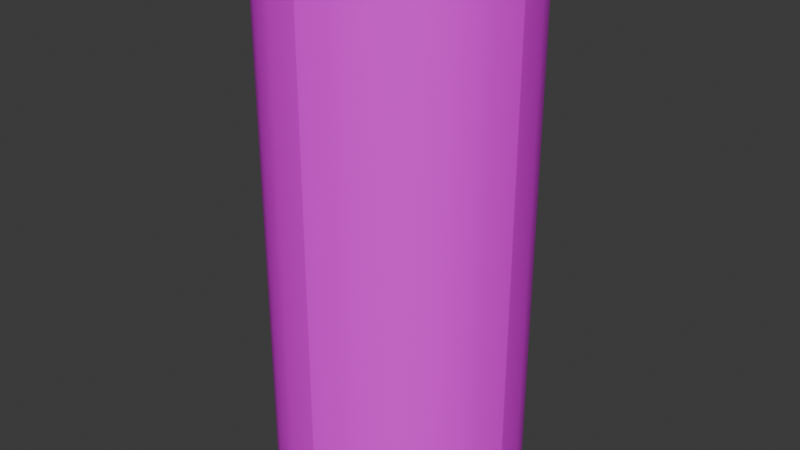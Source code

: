 # Source: ShuttleF-PayloadBay_02.blend  (saved by Blender 4.1.24; exported with 4.5.12 LTS)
import bpy
from mathutils import Matrix  # noqa: F401  (used for matrix-valued properties, if any)

bpy.ops.wm.read_factory_settings(use_empty=True)
scene = bpy.context.scene
scene.name = 'Scene'

# ---- collections
col_collection = bpy.data.collections.new('Collection'); scene.collection.children.link(col_collection)

# ---- images (referenced by path relative to the original .blend; pixels are not part of the script)
import os
ASSET_DIR = os.environ.get("B2B_ASSET_DIR", "")  # directory of the original .blend (textures are referenced by path, not embedded)
HERE = os.path.dirname(os.path.abspath(__file__))  # packed textures are extracted next to this script under _unpacked/

def load_image(name, relpath, width, height, colorspace="sRGB"):
    """Load a texture the original file referenced (path relative to the .blend, or extracted next to this script)."""
    p = next((c for c in (os.path.join(HERE, relpath), os.path.join(ASSET_DIR, relpath)) if relpath and os.path.exists(c)), "")
    if p:
        img = bpy.data.images.load(p, check_existing=True)
        img.name = name
    else:  # same state as the original file: an image datablock whose file is absent (Cycles renders it pink)
        img = bpy.data.images.new(name, width, height)
        img.source = "FILE"
        img.filepath = "//" + (relpath or name)
    img.colorspace_settings.name = colorspace
    return img
img_payloadbay = load_image('PayloadBay', 'PayloadBay.png', 1024, 1024, 'sRGB')

# ---- materials (node trees are filled in below, after node groups)
mat_payloadbay = bpy.data.materials.new('PayloadBay')
mat_payloadbay.use_transparent_shadow = False

# ---- material node trees
mat_payloadbay.use_nodes = True; mat_payloadbay.node_tree.nodes.clear()
_N = mat_payloadbay.node_tree.nodes; _L = mat_payloadbay.node_tree.links
n0 = _N.new('ShaderNodeBsdfPrincipled'); n0.name = 'Principled BSDF'; n0.location = (10, 300)
n1 = _N.new('ShaderNodeOutputMaterial'); n1.name = 'Material Output'; n1.location = (300, 300)
n2 = _N.new('ShaderNodeTexImage'); n2.name = 'Image Texture'; n2.location = (-280, 280)
n2.image = img_payloadbay
_L.new(n0.outputs[0], n1.inputs[0])
_L.new(n2.outputs[0], n0.inputs[0])
n1.is_active_output = True

# ---- world
world_world = bpy.data.worlds.new('World'); scene.world = world_world
world_world.use_nodes = True; world_world.node_tree.nodes.clear()
_N = world_world.node_tree.nodes; _L = world_world.node_tree.links
n0 = _N.new('ShaderNodeOutputWorld'); n0.name = 'World Output'; n0.location = (300, 300)
n1 = _N.new('ShaderNodeBackground'); n1.name = 'Background'; n1.location = (10, 300)
n1.inputs[0].default_value = (0.05088, 0.05088, 0.05088, 1.0)
_L.new(n1.outputs[0], n0.inputs[0])
n0.is_active_output = True
world_world.color = (0.05088, 0.05088, 0.05088)
world_world.use_sun_shadow = False
world_world.sun_shadow_jitter_overblur = 0.0

# ---- meshes
me_cylinder_002 = bpy.data.meshes.new('Cylinder.002')
me_cylinder_002.from_pydata([(0.0, 0.95, -2.0), (0.0, 0.95, 2.0), (0.0, -0.95, -2.0), (0.0, -0.95, 2.0), (-0.2459, -0.9176, -2.0), (-0.2459, -0.9176, 2.0), (-0.475, -0.8227, -2.0), (-0.475, -0.8227, 2.0), (-0.6718, -0.6718, -2.0), (-0.6718, -0.6718, 2.0), (-0.8227, -0.475, -2.0), (-0.8227, -0.475, 2.0), (-0.9176, -0.2459, -2.0), (-0.9176, -0.2459, 2.0), (-0.95, 0.0, -2.0), (-0.95, 0.0, 2.0), (-0.9176, 0.2459, -2.0), (-0.9176, 0.2459, 2.0), (-0.8227, 0.475, -2.0), (-0.8227, 0.475, 2.0), (-0.6718, 0.6718, -2.0), (-0.6718, 0.6718, 2.0), (-0.475, 0.8227, -2.0), (-0.475, 0.8227, 2.0), (-0.2459, 0.9176, -2.0), (-0.2459, 0.9176, 2.0), (0.006526, 0.9004, -2.0), (0.006526, 0.9004, 2.0), (0.006526, -0.9004, -2.0), (0.006526, -0.9004, 2.0), (-0.2329, -0.8693, -2.0), (-0.2329, -0.8693, 2.0), (-0.45, -0.7794, -2.0), (-0.45, -0.7794, 2.0), (-0.6364, -0.6364, -2.0), (-0.6364, -0.6364, 2.0), (-0.7794, -0.45, -2.0), (-0.7794, -0.45, 2.0), (-0.8693, -0.2329, -2.0), (-0.8693, -0.2329, 2.0), (-0.9, 0.0, -2.0), (-0.9, 0.0, 2.0), (-0.8693, 0.2329, -2.0), (-0.8693, 0.2329, 2.0), (-0.7794, 0.45, -2.0), (-0.7794, 0.45, 2.0), (-0.6364, 0.6364, -2.0), (-0.6364, 0.6364, 2.0), (-0.45, 0.7794, -2.0), (-0.45, 0.7794, 2.0), (-0.2329, 0.8693, -2.0), (-0.2329, 0.8693, 2.0)], [], [(2, 3, 5, 4), (4, 5, 7, 6), (6, 7, 9, 8), (8, 9, 11, 10), (10, 11, 13, 12), (12, 13, 15, 14), (14, 15, 17, 16), (16, 17, 19, 18), (18, 19, 21, 20), (20, 21, 23, 22), (22, 23, 25, 24), (24, 25, 1, 0), (28, 30, 31, 29), (30, 32, 33, 31), (32, 34, 35, 33), (34, 36, 37, 35), (36, 38, 39, 37), (38, 40, 41, 39), (40, 42, 43, 41), (42, 44, 45, 43), (44, 46, 47, 45), (46, 48, 49, 47), (48, 50, 51, 49), (50, 26, 27, 51), (0, 1, 27, 26), (3, 2, 28, 29), (2, 4, 30, 28), (5, 3, 29, 31), (4, 6, 32, 30), (7, 5, 31, 33), (6, 8, 34, 32), (9, 7, 33, 35), (8, 10, 36, 34), (11, 9, 35, 37), (10, 12, 38, 36), (13, 11, 37, 39), (12, 14, 40, 38), (15, 13, 39, 41), (14, 16, 42, 40), (17, 15, 41, 43), (16, 18, 44, 42), (19, 17, 43, 45), (18, 20, 46, 44), (21, 19, 45, 47), (20, 22, 48, 46), (23, 21, 47, 49), (22, 24, 50, 48), (25, 23, 49, 51), (24, 0, 26, 50), (1, 25, 51, 27)])
me_cylinder_002.polygons.foreach_set('use_smooth', [True] * 50)
_k = set([(0, 1), (0, 24), (0, 26), (1, 25), (1, 27), (2, 3), (2, 4), (2, 28), (3, 5), (3, 29), (4, 6), (5, 7), (6, 8), (7, 9), (8, 10), (9, 11), (10, 12), (11, 13), (12, 14), (13, 15), (14, 16), (15, 17), (16, 18), (17, 19), (18, 20), (19, 21), (20, 22), (21, 23), (22, 24), (23, 25), (26, 27), (26, 50), (27, 51), (28, 29), (28, 30), (29, 31), (30, 32), (31, 33), (32, 34), (33, 35), (34, 36), (35, 37), (36, 38), (37, 39), (38, 40), (39, 41), (40, 42), (41, 43), (42, 44), (43, 45), (44, 46), (45, 47), (46, 48), (47, 49), (48, 50), (49, 51)])
me_cylinder_002.attributes.new('sharp_edge', 'BOOLEAN', 'EDGE').data.foreach_set('value', [ (min(e.vertices), max(e.vertices)) in _k for e in me_cylinder_002.edges])
_uv = me_cylinder_002.uv_layers.new(name='UVMap')
_uv.uv.foreach_set('vector', [0.3984, 8.623e-05, 0.3984, 0.9999, 0.3652, 0.9999, 0.3652, 8.623e-05, 0.3652, 8.623e-05, 0.3652, 0.9999, 0.332, 0.9999, 0.332, 8.623e-05, 0.332, 8.623e-05, 0.332, 0.9999, 0.2988, 0.9999, 0.2988, 8.623e-05, 0.2988, 8.623e-05, 0.2988, 0.9999, 0.2656, 0.9999, 0.2656, 8.623e-05, 0.2656, 8.623e-05, 0.2656, 0.9999, 0.2324, 0.9999, 0.2324, 8.623e-05, 0.2324, 8.623e-05, 0.2324, 0.9999, 0.1992, 0.9999, 0.1992, 8.623e-05, 0.1992, 8.623e-05, 0.1992, 0.9999, 0.166, 0.9999, 0.166, 8.623e-05, 0.166, 8.623e-05, 0.166, 0.9999, 0.1328, 0.9999, 0.1328, 8.623e-05, 0.1328, 8.623e-05, 0.1328, 0.9999, 0.09963, 0.9999, 0.09963, 8.623e-05, 0.09963, 8.623e-05, 0.09963, 0.9999, 0.06643, 0.9999, 0.06643, 8.623e-05, 0.06643, 8.623e-05, 0.06643, 0.9999, 0.03324, 0.9999, 0.03324, 8.623e-05, 0.03324, 8.623e-05, 0.03324, 0.9999, 4.623e-05, 0.9999, 4.617e-05, 8.629e-05, 0.3984, 8.623e-05, 0.3652, 8.623e-05, 0.3652, 0.9999, 0.3984, 0.9999, 0.3652, 8.623e-05, 0.332, 8.623e-05, 0.332, 0.9999, 0.3652, 0.9999, 0.332, 8.623e-05, 0.2988, 8.623e-05, 0.2988, 0.9999, 0.332, 0.9999, 0.2988, 8.623e-05, 0.2656, 8.623e-05, 0.2656, 0.9999, 0.2988, 0.9999, 0.2656, 8.623e-05, 0.2324, 8.623e-05, 0.2324, 0.9999, 0.2656, 0.9999, 0.2324, 8.623e-05, 0.1992, 8.623e-05, 0.1992, 0.9999, 0.2324, 0.9999, 0.1992, 8.623e-05, 0.166, 8.623e-05, 0.166, 0.9999, 0.1992, 0.9999, 0.166, 8.623e-05, 0.1328, 8.623e-05, 0.1328, 0.9999, 0.166, 0.9999, 0.1328, 8.623e-05, 0.09963, 8.623e-05, 0.09963, 0.9999, 0.1328, 0.9999, 0.09963, 8.623e-05, 0.06643, 8.623e-05, 0.06643, 0.9999, 0.09963, 0.9999, 0.06643, 8.623e-05, 0.03324, 8.623e-05, 0.03324, 0.9999, 0.06643, 0.9999, 0.03324, 8.623e-05, 4.617e-05, 8.629e-05, 4.623e-05, 0.9999, 0.03324, 0.9999, 4.617e-05, 8.629e-05, 4.623e-05, 0.9999, 4.623e-05, 0.9999, 4.617e-05, 8.629e-05, 0.3984, 0.9999, 0.3984, 8.623e-05, 0.3984, 8.623e-05, 0.3984, 0.9999, 0.3984, 8.623e-05, 0.3652, 8.623e-05, 0.3652, 8.623e-05, 0.3984, 8.623e-05, 0.3652, 0.9999, 0.3984, 0.9999, 0.3984, 0.9999, 0.3652, 0.9999, 0.3652, 8.623e-05, 0.332, 8.623e-05, 0.332, 8.623e-05, 0.3652, 8.623e-05, 0.332, 0.9999, 0.3652, 0.9999, 0.3652, 0.9999, 0.332, 0.9999, 0.332, 8.623e-05, 0.2988, 8.623e-05, 0.2988, 8.623e-05, 0.332, 8.623e-05, 0.2988, 0.9999, 0.332, 0.9999, 0.332, 0.9999, 0.2988, 0.9999, 0.2988, 8.623e-05, 0.2656, 8.623e-05, 0.2656, 8.623e-05, 0.2988, 8.623e-05, 0.2656, 0.9999, 0.2988, 0.9999, 0.2988, 0.9999, 0.2656, 0.9999, 0.2656, 8.623e-05, 0.2324, 8.623e-05, 0.2324, 8.623e-05, 0.2656, 8.623e-05, 0.2324, 0.9999, 0.2656, 0.9999, 0.2656, 0.9999, 0.2324, 0.9999, 0.2324, 8.623e-05, 0.1992, 8.623e-05, 0.1992, 8.623e-05, 0.2324, 8.623e-05, 0.1992, 0.9999, 0.2324, 0.9999, 0.2324, 0.9999, 0.1992, 0.9999, 0.1992, 8.623e-05, 0.166, 8.623e-05, 0.166, 8.623e-05, 0.1992, 8.623e-05, 0.166, 0.9999, 0.1992, 0.9999, 0.1992, 0.9999, 0.166, 0.9999, 0.166, 8.623e-05, 0.1328, 8.623e-05, 0.1328, 8.623e-05, 0.166, 8.623e-05, 0.1328, 0.9999, 0.166, 0.9999, 0.166, 0.9999, 0.1328, 0.9999, 0.1328, 8.623e-05, 0.09963, 8.623e-05, 0.09963, 8.623e-05, 0.1328, 8.623e-05, 0.09963, 0.9999, 0.1328, 0.9999, 0.1328, 0.9999, 0.09963, 0.9999, 0.09963, 8.623e-05, 0.06643, 8.623e-05, 0.06643, 8.623e-05, 0.09963, 8.623e-05, 0.06643, 0.9999, 0.09963, 0.9999, 0.09963, 0.9999, 0.06643, 0.9999, 0.06643, 8.623e-05, 0.03324, 8.623e-05, 0.03324, 8.623e-05, 0.06643, 8.623e-05, 0.03324, 0.9999, 0.06643, 0.9999, 0.06643, 0.9999, 0.03324, 0.9999, 0.03324, 8.623e-05, 4.617e-05, 8.629e-05, 4.617e-05, 8.629e-05, 0.03324, 8.623e-05, 4.623e-05, 0.9999, 0.03324, 0.9999, 0.03324, 0.9999, 4.623e-05, 0.9999])
me_cylinder_002.materials.append(mat_payloadbay)
me_cylinder_002.update()
me_cylinder_003 = bpy.data.meshes.new('Cylinder.003')
me_cylinder_003.from_pydata([(0.95, 2.126e-08, -2.0), (0.95, 2.126e-08, 2.0), (0.9176, -0.2459, -2.0), (0.9176, -0.2459, 2.0), (0.8227, -0.475, -2.0), (0.8227, -0.475, 2.0), (0.6718, -0.6718, -2.0), (0.6718, -0.6718, 2.0), (0.475, -0.8227, -2.0), (0.475, -0.8227, 2.0), (0.2459, -0.9176, -2.0), (0.2459, -0.9176, 2.0), (8.087e-08, -0.95, -2.0), (8.087e-08, -0.95, 2.0), (0.9004, 0.006526, -2.0), (0.9004, 0.006526, 2.0), (0.8693, -0.2329, -2.0), (0.8693, -0.2329, 2.0), (0.7794, -0.45, -2.0), (0.7794, -0.45, 2.0), (0.6364, -0.6364, -2.0), (0.6364, -0.6364, 2.0), (0.45, -0.7794, -2.0), (0.45, -0.7794, 2.0), (0.2329, -0.8693, -2.0), (0.2329, -0.8693, 2.0), (-0.006526, -0.9004, -2.0), (-0.006526, -0.9004, 2.0)], [], [(0, 1, 3, 2), (2, 3, 5, 4), (4, 5, 7, 6), (6, 7, 9, 8), (8, 9, 11, 10), (10, 11, 13, 12), (14, 16, 17, 15), (16, 18, 19, 17), (18, 20, 21, 19), (20, 22, 23, 21), (22, 24, 25, 23), (24, 26, 27, 25), (1, 0, 14, 15), (0, 2, 16, 14), (3, 1, 15, 17), (2, 4, 18, 16), (5, 3, 17, 19), (4, 6, 20, 18), (7, 5, 19, 21), (6, 8, 22, 20), (9, 7, 21, 23), (8, 10, 24, 22), (11, 9, 23, 25), (10, 12, 26, 24), (13, 11, 25, 27), (12, 13, 27, 26)])
me_cylinder_003.polygons.foreach_set('use_smooth', [True] * 26)
_k = set([(0, 1), (0, 2), (0, 14), (1, 3), (1, 15), (2, 4), (3, 5), (4, 6), (5, 7), (6, 8), (7, 9), (8, 10), (9, 11), (10, 12), (11, 13), (12, 13), (12, 26), (13, 27), (14, 15), (14, 16), (15, 17), (16, 18), (17, 19), (18, 20), (19, 21), (20, 22), (21, 23), (22, 24), (23, 25), (24, 26), (25, 27), (26, 27)])
me_cylinder_003.attributes.new('sharp_edge', 'BOOLEAN', 'EDGE').data.foreach_set('value', [ (min(e.vertices), max(e.vertices)) in _k for e in me_cylinder_003.edges])
_uv = me_cylinder_003.uv_layers.new(name='UVMap')
_uv.uv.foreach_set('vector', [0.743, 6.098e-05, 0.743, 0.9999, 0.6883, 0.9999, 0.6883, 6.098e-05, 0.6883, 6.098e-05, 0.6883, 0.9999, 0.6335, 0.9999, 0.6335, 6.098e-05, 0.6335, 6.098e-05, 0.6335, 0.9999, 0.5787, 0.9999, 0.5787, 6.098e-05, 0.5787, 6.098e-05, 0.5787, 0.9999, 0.524, 0.9999, 0.524, 6.098e-05, 0.524, 6.098e-05, 0.524, 0.9999, 0.4692, 0.9999, 0.4692, 6.098e-05, 0.4692, 6.098e-05, 0.4692, 0.9999, 0.4144, 0.9999, 0.4144, 6.098e-05, 0.743, 6.098e-05, 0.6883, 6.098e-05, 0.6883, 0.9999, 0.743, 0.9999, 0.6883, 6.098e-05, 0.6335, 6.098e-05, 0.6335, 0.9999, 0.6883, 0.9999, 0.6335, 6.098e-05, 0.5787, 6.098e-05, 0.5787, 0.9999, 0.6335, 0.9999, 0.5787, 6.098e-05, 0.524, 6.098e-05, 0.524, 0.9999, 0.5787, 0.9999, 0.524, 6.098e-05, 0.4692, 6.098e-05, 0.4692, 0.9999, 0.524, 0.9999, 0.4692, 6.098e-05, 0.4144, 6.098e-05, 0.4144, 0.9999, 0.4692, 0.9999, 0.743, 0.9999, 0.743, 6.098e-05, 0.743, 6.098e-05, 0.743, 0.9999, 0.743, 6.098e-05, 0.6883, 6.098e-05, 0.6883, 6.098e-05, 0.743, 6.098e-05, 0.6883, 0.9999, 0.743, 0.9999, 0.743, 0.9999, 0.6883, 0.9999, 0.6883, 6.098e-05, 0.6335, 6.098e-05, 0.6335, 6.098e-05, 0.6883, 6.098e-05, 0.6335, 0.9999, 0.6883, 0.9999, 0.6883, 0.9999, 0.6335, 0.9999, 0.6335, 6.098e-05, 0.5787, 6.098e-05, 0.5787, 6.098e-05, 0.6335, 6.098e-05, 0.5787, 0.9999, 0.6335, 0.9999, 0.6335, 0.9999, 0.5787, 0.9999, 0.5787, 6.098e-05, 0.524, 6.098e-05, 0.524, 6.098e-05, 0.5787, 6.098e-05, 0.524, 0.9999, 0.5787, 0.9999, 0.5787, 0.9999, 0.524, 0.9999, 0.524, 6.098e-05, 0.4692, 6.098e-05, 0.4692, 6.098e-05, 0.524, 6.098e-05, 0.4692, 0.9999, 0.524, 0.9999, 0.524, 0.9999, 0.4692, 0.9999, 0.4692, 6.098e-05, 0.4144, 6.098e-05, 0.4144, 6.098e-05, 0.4692, 6.098e-05, 0.4144, 0.9999, 0.4692, 0.9999, 0.4692, 0.9999, 0.4144, 0.9999, 0.4144, 6.098e-05, 0.4144, 0.9999, 0.4144, 0.9999, 0.4144, 6.098e-05])
me_cylinder_003.materials.append(mat_payloadbay)
me_cylinder_003.update()
me_cylinder_004 = bpy.data.meshes.new('Cylinder.004')
me_cylinder_004.from_pydata([(-3.489e-07, 0.95, -2.0), (-3.489e-07, 0.95, 2.0), (0.2459, 0.9176, -2.0), (0.2459, 0.9176, 2.0), (0.475, 0.8227, -2.0), (0.475, 0.8227, 2.0), (0.6718, 0.6718, -2.0), (0.6718, 0.6718, 2.0), (0.8227, 0.475, -2.0), (0.8227, 0.475, 2.0), (0.9176, 0.2459, -2.0), (0.9176, 0.2459, 2.0), (0.95, 2.09e-07, -2.0), (0.95, 4.316e-07, 2.0), (-0.006527, 0.9004, -2.0), (-0.006527, 0.9004, 2.0), (0.2329, 0.8693, -2.0), (0.2329, 0.8693, 2.0), (0.45, 0.7794, -2.0), (0.45, 0.7794, 2.0), (0.6364, 0.6364, -2.0), (0.6364, 0.6364, 2.0), (0.7794, 0.45, -2.0), (0.7794, 0.45, 2.0), (0.8693, 0.2329, -2.0), (0.8693, 0.2329, 2.0), (0.9004, -0.006526, -2.0), (0.9004, -0.006526, 2.0)], [], [(0, 1, 3, 2), (2, 3, 5, 4), (4, 5, 7, 6), (6, 7, 9, 8), (8, 9, 11, 10), (10, 11, 13, 12), (14, 16, 17, 15), (16, 18, 19, 17), (18, 20, 21, 19), (20, 22, 23, 21), (22, 24, 25, 23), (24, 26, 27, 25), (1, 0, 14, 15), (0, 2, 16, 14), (3, 1, 15, 17), (2, 4, 18, 16), (5, 3, 17, 19), (4, 6, 20, 18), (7, 5, 19, 21), (6, 8, 22, 20), (9, 7, 21, 23), (8, 10, 24, 22), (11, 9, 23, 25), (10, 12, 26, 24), (13, 11, 25, 27), (12, 13, 27, 26)])
me_cylinder_004.polygons.foreach_set('use_smooth', [True] * 26)
_k = set([(0, 1), (0, 2), (0, 14), (1, 3), (1, 15), (2, 4), (3, 5), (4, 6), (5, 7), (6, 8), (7, 9), (8, 10), (9, 11), (10, 12), (11, 13), (12, 13), (12, 26), (13, 27), (14, 15), (14, 16), (15, 17), (16, 18), (17, 19), (18, 20), (19, 21), (20, 22), (21, 23), (22, 24), (23, 25), (24, 26), (25, 27), (26, 27)])
me_cylinder_004.attributes.new('sharp_edge', 'BOOLEAN', 'EDGE').data.foreach_set('value', [ (min(e.vertices), max(e.vertices)) in _k for e in me_cylinder_004.edges])
_uv = me_cylinder_004.uv_layers.new(name='UVMap')
_uv.uv.foreach_set('vector', [0.9981, 6.1e-05, 0.9981, 0.9999, 0.9584, 0.9999, 0.9584, 6.1e-05, 0.9584, 6.1e-05, 0.9584, 0.9999, 0.9187, 0.9999, 0.9187, 6.097e-05, 0.9187, 6.097e-05, 0.9187, 0.9999, 0.879, 0.9999, 0.879, 6.097e-05, 0.879, 6.097e-05, 0.879, 0.9999, 0.8393, 0.9999, 0.8393, 6.097e-05, 0.8393, 6.097e-05, 0.8393, 0.9999, 0.7996, 0.9999, 0.7996, 6.097e-05, 0.7996, 6.097e-05, 0.7996, 0.9999, 0.7599, 0.9999, 0.7599, 6.097e-05, 0.9981, 6.1e-05, 0.9584, 6.1e-05, 0.9584, 0.9999, 0.9981, 0.9999, 0.9584, 6.1e-05, 0.9187, 6.097e-05, 0.9187, 0.9999, 0.9584, 0.9999, 0.9187, 6.097e-05, 0.879, 6.097e-05, 0.879, 0.9999, 0.9187, 0.9999, 0.879, 6.097e-05, 0.8393, 6.097e-05, 0.8393, 0.9999, 0.879, 0.9999, 0.8393, 6.097e-05, 0.7996, 6.097e-05, 0.7996, 0.9999, 0.8393, 0.9999, 0.7996, 6.097e-05, 0.7599, 6.097e-05, 0.7599, 0.9999, 0.7996, 0.9999, 0.9981, 0.9999, 0.9981, 6.1e-05, 0.9981, 6.1e-05, 0.9981, 0.9999, 0.9981, 6.1e-05, 0.9584, 6.1e-05, 0.9584, 6.1e-05, 0.9981, 6.1e-05, 0.9584, 0.9999, 0.9981, 0.9999, 0.9981, 0.9999, 0.9584, 0.9999, 0.9584, 6.1e-05, 0.9187, 6.097e-05, 0.9187, 6.097e-05, 0.9584, 6.1e-05, 0.9187, 0.9999, 0.9584, 0.9999, 0.9584, 0.9999, 0.9187, 0.9999, 0.9187, 6.097e-05, 0.879, 6.097e-05, 0.879, 6.097e-05, 0.9187, 6.097e-05, 0.879, 0.9999, 0.9187, 0.9999, 0.9187, 0.9999, 0.879, 0.9999, 0.879, 6.097e-05, 0.8393, 6.097e-05, 0.8393, 6.097e-05, 0.879, 6.097e-05, 0.8393, 0.9999, 0.879, 0.9999, 0.879, 0.9999, 0.8393, 0.9999, 0.8393, 6.097e-05, 0.7996, 6.097e-05, 0.7996, 6.097e-05, 0.8393, 6.097e-05, 0.7996, 0.9999, 0.8393, 0.9999, 0.8393, 0.9999, 0.7996, 0.9999, 0.7996, 6.097e-05, 0.7599, 6.097e-05, 0.7599, 6.097e-05, 0.7996, 6.097e-05, 0.7599, 0.9999, 0.7996, 0.9999, 0.7996, 0.9999, 0.7599, 0.9999, 0.7599, 6.097e-05, 0.7599, 0.9999, 0.7599, 0.9999, 0.7599, 6.097e-05])
me_cylinder_004.materials.append(mat_payloadbay)
me_cylinder_004.update()
me_cube_004 = bpy.data.meshes.new('Cube.004')
me_cube_004.from_pydata([(-6.831e-07, -0.8627, 2.0), (-7.003e-07, -0.9261, 2.0), (2.705e-07, -0.8627, -2.0), (2.534e-07, -0.9261, -2.0), (-0.3596, -0.7934, 2.0), (-0.378, -0.8541, 2.0), (-0.3596, -0.7934, -2.0), (-0.378, -0.8541, -2.0), (-0.7119, -0.6078, -2.0), (-0.667, -0.563, -2.0), (-0.667, -0.563, 2.0), (-0.7119, -0.6078, 2.0), (-0.8705, -0.3235, -2.0), (-0.8122, -0.2986, -2.0), (-0.8122, -0.2986, 2.0), (-0.8705, -0.3235, 2.0), (-0.9249, -0.001041, -2.0), (-0.8666, -0.001041, -2.0), (-0.8666, -0.001042, 2.0), (-0.9249, -0.001042, 2.0), (-7.586e-07, 0.8627, 2.0), (-7.812e-07, 0.9261, 2.0), (1.951e-07, 0.8627, -2.0), (1.724e-07, 0.9261, -2.0), (-0.3596, 0.7934, 2.0), (-0.378, 0.8541, 2.0), (-0.3596, 0.7934, -2.0), (-0.378, 0.8541, -2.0), (-0.7119, 0.6078, -2.0), (-0.667, 0.563, -2.0), (-0.667, 0.563, 2.0), (-0.7119, 0.6078, 2.0), (-0.8705, 0.3235, -2.0), (-0.8122, 0.2986, -2.0), (-0.8122, 0.2986, 2.0), (-0.8705, 0.3235, 2.0), (-0.9249, 0.001041, -2.0), (-0.8666, 0.001041, -2.0), (-0.8666, 0.001042, 2.0), (-0.9249, 0.001042, 2.0)], [], [(0, 1, 3, 2), (2, 3, 7, 6), (7, 5, 11, 8), (4, 5, 1, 0), (2, 6, 4, 0), (7, 3, 1, 5), (11, 10, 14, 15), (6, 7, 8, 9), (5, 4, 10, 11), (4, 6, 9, 10), (12, 15, 19, 16), (10, 9, 13, 14), (8, 11, 15, 12), (9, 8, 12, 13), (17, 16, 19, 18), (13, 12, 16, 17), (15, 14, 18, 19), (14, 13, 17, 18), (20, 22, 23, 21), (22, 26, 27, 23), (27, 28, 31, 25), (24, 20, 21, 25), (22, 20, 24, 26), (27, 25, 21, 23), (31, 35, 34, 30), (26, 29, 28, 27), (25, 31, 30, 24), (24, 30, 29, 26), (32, 36, 39, 35), (30, 34, 33, 29), (28, 32, 35, 31), (29, 33, 32, 28), (37, 38, 39, 36), (33, 37, 36, 32), (35, 39, 38, 34), (34, 38, 37, 33)])
me_cube_004.polygons.foreach_set('use_smooth', [True] * 36)
_k = set([(0, 1), (0, 2), (0, 4), (1, 3), (1, 5), (2, 3), (2, 6), (3, 7), (4, 6), (4, 10), (5, 7), (5, 11), (6, 9), (7, 8), (8, 11), (8, 12), (9, 10), (9, 13), (10, 14), (11, 15), (12, 15), (12, 16), (13, 14), (13, 17), (14, 18), (15, 19), (16, 17), (16, 19), (17, 18), (18, 19), (20, 21), (20, 22), (20, 24), (21, 23), (21, 25), (22, 23), (22, 26), (23, 27), (24, 26), (24, 30), (25, 27), (25, 31), (26, 29), (27, 28), (28, 31), (28, 32), (29, 30), (29, 33), (30, 34), (31, 35), (32, 35), (32, 36), (33, 34), (33, 37), (34, 38), (35, 39), (36, 37), (36, 39), (37, 38), (38, 39)])
me_cube_004.attributes.new('sharp_edge', 'BOOLEAN', 'EDGE').data.foreach_set('value', [ (min(e.vertices), max(e.vertices)) in _k for e in me_cube_004.edges])
_uv = me_cube_004.uv_layers.new(name='UVMap')
_uv.uv.foreach_set('vector', [0.375, 0.0, 0.625, 0.0, 0.625, 0.25, 0.375, 0.25, 0.375, 0.25, 0.625, 0.25, 0.625, 0.5, 0.375, 0.5, 0.625, 0.5, 0.625, 0.75, 0.625, 0.75, 0.625, 0.5, 0.375, 0.75, 0.625, 0.75, 0.625, 1.0, 0.375, 1.0, 0.125, 0.5, 0.375, 0.5, 0.375, 0.75, 0.125, 0.75, 0.625, 0.5, 0.875, 0.5, 0.875, 0.75, 0.625, 0.75, 0.625, 0.75, 0.375, 0.75, 0.375, 0.75, 0.625, 0.75, 0.375, 0.5, 0.625, 0.5, 0.625, 0.5, 0.375, 0.5, 0.625, 0.75, 0.375, 0.75, 0.375, 0.75, 0.625, 0.75, 0.375, 0.75, 0.375, 0.5, 0.375, 0.5, 0.375, 0.75, 0.625, 0.5, 0.625, 0.75, 0.625, 0.75, 0.625, 0.5, 0.375, 0.75, 0.375, 0.5, 0.375, 0.5, 0.375, 0.75, 0.625, 0.5, 0.625, 0.75, 0.625, 0.75, 0.625, 0.5, 0.375, 0.5, 0.625, 0.5, 0.625, 0.5, 0.375, 0.5, 0.375, 0.5, 0.625, 0.5, 0.625, 0.75, 0.375, 0.75, 0.375, 0.5, 0.625, 0.5, 0.625, 0.5, 0.375, 0.5, 0.625, 0.75, 0.375, 0.75, 0.375, 0.75, 0.625, 0.75, 0.375, 0.75, 0.375, 0.5, 0.375, 0.5, 0.375, 0.75, 0.375, 0.0, 0.375, 0.25, 0.625, 0.25, 0.625, 0.0, 0.375, 0.25, 0.375, 0.5, 0.625, 0.5, 0.625, 0.25, 0.625, 0.5, 0.625, 0.5, 0.625, 0.75, 0.625, 0.75, 0.375, 0.75, 0.375, 1.0, 0.625, 1.0, 0.625, 0.75, 0.125, 0.5, 0.125, 0.75, 0.375, 0.75, 0.375, 0.5, 0.625, 0.5, 0.625, 0.75, 0.875, 0.75, 0.875, 0.5, 0.625, 0.75, 0.625, 0.75, 0.375, 0.75, 0.375, 0.75, 0.375, 0.5, 0.375, 0.5, 0.625, 0.5, 0.625, 0.5, 0.625, 0.75, 0.625, 0.75, 0.375, 0.75, 0.375, 0.75, 0.375, 0.75, 0.375, 0.75, 0.375, 0.5, 0.375, 0.5, 0.625, 0.5, 0.625, 0.5, 0.625, 0.75, 0.625, 0.75, 0.375, 0.75, 0.375, 0.75, 0.375, 0.5, 0.375, 0.5, 0.625, 0.5, 0.625, 0.5, 0.625, 0.75, 0.625, 0.75, 0.375, 0.5, 0.375, 0.5, 0.625, 0.5, 0.625, 0.5, 0.375, 0.5, 0.375, 0.75, 0.625, 0.75, 0.625, 0.5, 0.375, 0.5, 0.375, 0.5, 0.625, 0.5, 0.625, 0.5, 0.625, 0.75, 0.625, 0.75, 0.375, 0.75, 0.375, 0.75, 0.375, 0.75, 0.375, 0.75, 0.375, 0.5, 0.375, 0.5])
me_cube_004.update()
me_cube_004.normals_split_custom_set([tuple(v) for v in zip(*[iter([1.0, -2.702e-07, 2.384e-07, 1.0, -2.702e-07, 2.384e-07, 1.0, -2.702e-07, 2.384e-07, 1.0, -2.702e-07, 2.384e-07, 0.0, 1.915e-06, -1.0, 0.0, 1.915e-06, -1.0, 0.0, 1.041e-06, -1.0, 0.0, 8.92e-07, -1.0, -0.5935, -0.8048, -3.778e-07, -0.5935, -0.8048, -3.778e-07, -0.5935, -0.8048, -3.778e-07, -0.5935, -0.8048, -3.778e-07, -1.628e-07, -8.831e-07, 1.0, -1.39e-07, -8.872e-07, 1.0, 0.0, -9.109e-07, 1.0, 0.0, -9.109e-07, 1.0, 0.1893, 0.9819, 3.255e-07, 0.1893, 0.9819, 3.255e-07, 0.1893, 0.9819, 3.255e-07, 0.1893, 0.9819, 3.255e-07, -0.1873, -0.9823, -3.292e-07, -0.1873, -0.9823, -3.292e-07, -0.1873, -0.9823, -3.292e-07, -0.1873, -0.9823, -3.292e-07, -3.421e-07, -2.984e-07, 1.0, -3.454e-07, -2.484e-07, 1.0, -1.053e-06, -3.96e-08, 1.0, -9.993e-07, -1.115e-08, 1.0, 0.0, 8.92e-07, -1.0, 0.0, 1.041e-06, -1.0, 1.827e-07, -3.016e-07, -1.0, 1.99e-07, -3.285e-07, -1.0, -1.39e-07, -8.872e-07, 1.0, -1.628e-07, -8.831e-07, 1.0, -3.454e-07, -2.484e-07, 1.0, -3.421e-07, -2.984e-07, 1.0, 0.5996, 0.8003, 3.898e-07, 0.5996, 0.8003, 3.898e-07, 0.5996, 0.8003, 3.898e-07, 0.5996, 0.8003, 3.898e-07, -0.9861, -0.1664, -4.047e-07, -0.9861, -0.1664, -4.047e-07, -0.9861, -0.1664, -4.047e-07, -0.9861, -0.1664, -4.047e-07, 0.8766, 0.4812, 4.154e-07, 0.8766, 0.4812, 4.154e-07, 0.8766, 0.4812, 4.154e-07, 0.8766, 0.4812, 4.154e-07, -0.8733, -0.4871, -4.136e-07, -0.8733, -0.4871, -4.136e-07, -0.8733, -0.4871, -4.136e-07, -0.8733, -0.4871, -4.136e-07, 1.99e-07, -3.285e-07, -1.0, 1.827e-07, -3.016e-07, -1.0, -6.042e-07, -3.31e-07, -1.0, -6.9e-07, -3.048e-07, -1.0, 2.705e-07, 1.0, 2.623e-07, 2.705e-07, 1.0, 2.623e-07, 2.705e-07, 1.0, 2.623e-07, 2.705e-07, 1.0, 2.623e-07, -6.9e-07, -3.048e-07, -1.0, -6.042e-07, -3.31e-07, -1.0, -1.689e-06, 0.0, -1.0, -1.689e-06, 0.0, -1.0, -9.993e-07, -1.115e-08, 1.0, -1.053e-06, -3.96e-08, 1.0, -1.676e-06, -3.707e-07, 1.0, -1.676e-06, -3.707e-07, 1.0, 0.9837, 0.1799, 4.06e-07, 0.9837, 0.1799, 4.06e-07, 0.9837, 0.1799, 4.06e-07, 0.9837, 0.1799, 4.06e-07, 1.0, 3.576e-07, 2.384e-07, 1.0, 3.576e-07, 2.384e-07, 1.0, 3.576e-07, 2.384e-07, 1.0, 3.576e-07, 2.384e-07, 0.0, -1.915e-06, -1.0, 0.0, -8.92e-07, -1.0, 0.0, -1.041e-06, -1.0, 0.0, -1.915e-06, -1.0, -0.5935, 0.8048, -3.95e-07, -0.5935, 0.8048, -3.95e-07, -0.5935, 0.8048, -3.95e-07, -0.5935, 0.8048, -3.95e-07, 0.0, 8.831e-07, 1.0, 0.0, 9.109e-07, 1.0, 0.0, 9.109e-07, 1.0, 0.0, 8.872e-07, 1.0, 0.1893, -0.9819, 3.183e-07, 0.1893, -0.9819, 3.183e-07, 0.1893, -0.9819, 3.183e-07, 0.1893, -0.9819, 3.183e-07, -0.1873, 0.9823, -3.222e-07, -0.1873, 0.9823, -3.222e-07, -0.1873, 0.9823, -3.222e-07, -0.1873, 0.9823, -3.222e-07, 0.0, 2.984e-07, 1.0, 0.0, 1.115e-08, 1.0, 0.0, 3.96e-08, 1.0, 0.0, 2.484e-07, 1.0, 0.0, -8.92e-07, -1.0, 0.0, 3.285e-07, -1.0, 0.0, 3.016e-07, -1.0, 0.0, -1.041e-06, -1.0, 0.0, 8.872e-07, 1.0, 0.0, 2.984e-07, 1.0, 0.0, 2.484e-07, 1.0, 0.0, 8.831e-07, 1.0, 0.5996, -0.8003, 3.879e-07, 0.5996, -0.8003, 3.879e-07, 0.5996, -0.8003, 3.879e-07, 0.5996, -0.8003, 3.879e-07, -0.9861, 0.1664, -4.052e-07, -0.9861, 0.1664, -4.052e-07, -0.9861, 0.1664, -4.052e-07, -0.9861, 0.1664, -4.052e-07, 0.8766, -0.4812, 4.136e-07, 0.8766, -0.4812, 4.136e-07, 0.8766, -0.4812, 4.136e-07, 0.8766, -0.4812, 4.136e-07, -0.8733, 0.4871, -4.176e-07, -0.8733, 0.4871, -4.176e-07, -0.8733, 0.4871, -4.176e-07, -0.8733, 0.4871, -4.176e-07, 0.0, 3.285e-07, -1.0, 0.0, 3.048e-07, -1.0, 0.0, 3.31e-07, -1.0, 0.0, 3.016e-07, -1.0, 3.584e-07, -1.0, 2.623e-07, 3.584e-07, -1.0, 2.623e-07, 3.584e-07, -1.0, 2.623e-07, 3.584e-07, -1.0, 2.623e-07, 0.0, 3.048e-07, -1.0, 0.0, 0.0, -1.0, 0.0, 0.0, -1.0, 0.0, 3.31e-07, -1.0, 0.0, 1.115e-08, 1.0, 0.0, 3.707e-07, 1.0, 0.0, 3.707e-07, 1.0, 0.0, 3.96e-08, 1.0, 0.9837, -0.1799, 4.065e-07, 0.9837, -0.1799, 4.065e-07, 0.9837, -0.1799, 4.065e-07, 0.9837, -0.1799, 4.065e-07])] * 3)])
me_cube_002 = bpy.data.meshes.new('Cube.002')
me_cube_002.from_pydata([(0.8627, -4.63e-07, 2.0), (0.9261, -4.602e-07, 2.0), (0.8627, 4.907e-07, -2.0), (0.9261, 4.935e-07, -2.0), (0.7934, -0.3596, 2.0), (0.8541, -0.378, 2.0), (0.7934, -0.3596, -2.0), (0.8541, -0.378, -2.0), (0.6078, -0.7119, -2.0), (0.563, -0.667, -2.0), (0.563, -0.667, 2.0), (0.6078, -0.7119, 2.0), (0.3235, -0.8705, -2.0), (0.2986, -0.8122, -2.0), (0.2986, -0.8122, 2.0), (0.3235, -0.8705, 2.0), (0.001042, -0.9249, -2.0), (0.001042, -0.8666, -2.0), (0.001041, -0.8666, 2.0), (0.001041, -0.9249, 2.0)], [], [(0, 1, 3, 2), (2, 3, 7, 6), (7, 5, 11, 8), (4, 5, 1, 0), (2, 6, 4, 0), (7, 3, 1, 5), (11, 10, 14, 15), (6, 7, 8, 9), (5, 4, 10, 11), (4, 6, 9, 10), (12, 15, 19, 16), (10, 9, 13, 14), (8, 11, 15, 12), (9, 8, 12, 13), (17, 16, 19, 18), (13, 12, 16, 17), (15, 14, 18, 19), (14, 13, 17, 18)])
me_cube_002.polygons.foreach_set('use_smooth', [True] * 18)
_k = set([(0, 1), (0, 2), (0, 4), (1, 3), (1, 5), (2, 3), (2, 6), (3, 7), (4, 6), (4, 10), (5, 7), (5, 11), (6, 9), (7, 8), (8, 11), (8, 12), (9, 10), (9, 13), (10, 14), (11, 15), (12, 15), (12, 16), (13, 14), (13, 17), (14, 18), (15, 19), (16, 17), (16, 19), (17, 18), (18, 19)])
me_cube_002.attributes.new('sharp_edge', 'BOOLEAN', 'EDGE').data.foreach_set('value', [ (min(e.vertices), max(e.vertices)) in _k for e in me_cube_002.edges])
_uv = me_cube_002.uv_layers.new(name='UVMap')
_uv.uv.foreach_set('vector', [0.375, 0.0, 0.625, 0.0, 0.625, 0.25, 0.375, 0.25, 0.375, 0.25, 0.625, 0.25, 0.625, 0.5, 0.375, 0.5, 0.625, 0.5, 0.625, 0.75, 0.625, 0.75, 0.625, 0.5, 0.375, 0.75, 0.625, 0.75, 0.625, 1.0, 0.375, 1.0, 0.125, 0.5, 0.375, 0.5, 0.375, 0.75, 0.125, 0.75, 0.625, 0.5, 0.875, 0.5, 0.875, 0.75, 0.625, 0.75, 0.625, 0.75, 0.375, 0.75, 0.375, 0.75, 0.625, 0.75, 0.375, 0.5, 0.625, 0.5, 0.625, 0.5, 0.375, 0.5, 0.625, 0.75, 0.375, 0.75, 0.375, 0.75, 0.625, 0.75, 0.375, 0.75, 0.375, 0.5, 0.375, 0.5, 0.375, 0.75, 0.625, 0.5, 0.625, 0.75, 0.625, 0.75, 0.625, 0.5, 0.375, 0.75, 0.375, 0.5, 0.375, 0.5, 0.375, 0.75, 0.625, 0.5, 0.625, 0.75, 0.625, 0.75, 0.625, 0.5, 0.375, 0.5, 0.625, 0.5, 0.625, 0.5, 0.375, 0.5, 0.375, 0.5, 0.625, 0.5, 0.625, 0.75, 0.375, 0.75, 0.375, 0.5, 0.625, 0.5, 0.625, 0.5, 0.375, 0.5, 0.625, 0.75, 0.375, 0.75, 0.375, 0.75, 0.625, 0.75, 0.375, 0.75, 0.375, 0.5, 0.375, 0.5, 0.375, 0.75])
me_cube_002.materials.append(None)
me_cube_002.update()
me_cube_002.normals_split_custom_set([tuple(v) for v in zip(*[iter([-4.371e-08, 1.0, 2.384e-07, -4.371e-08, 1.0, 2.384e-07, -4.371e-08, 1.0, 2.384e-07, -4.371e-08, 1.0, 2.384e-07, -3.167e-07, -4.379e-08, -1.0, -3.167e-07, -4.379e-08, -1.0, 1.079e-06, 3.263e-08, -1.0, 1.318e-06, 4.569e-08, -1.0, 0.8048, -0.5935, 2.788e-08, 0.8048, -0.5935, 2.788e-08, 0.8048, -0.5935, 2.788e-08, 0.8048, -0.5935, 2.788e-08, -1.07e-06, -5.676e-07, 1.0, -1.249e-06, -5.765e-07, 1.0, -2.298e-06, -6.287e-07, 1.0, -2.298e-06, -6.287e-07, 1.0, -0.9819, 0.1893, -1.85e-07, -0.9819, 0.1893, -1.85e-07, -0.9819, 0.1893, -1.85e-07, -0.9819, 0.1893, -1.85e-07, 0.9823, -0.1873, 1.93e-07, 0.9823, -0.1873, 1.93e-07, 0.9823, -0.1873, 1.93e-07, 0.9823, -0.1873, 1.93e-07, 0.0, -2.69e-07, 1.0, 0.0, -2.471e-07, 1.0, 0.0, 0.0, 1.0, 0.0, 0.0, 1.0, 1.318e-06, 4.569e-08, -1.0, 1.079e-06, 3.263e-08, -1.0, 1.252e-06, -2.409e-07, -1.0, 1.119e-06, -2.734e-07, -1.0, -1.249e-06, -5.765e-07, 1.0, -1.07e-06, -5.676e-07, 1.0, 0.0, -2.471e-07, 1.0, 0.0, -2.69e-07, 1.0, -0.8003, 0.5996, -2.128e-08, -0.8003, 0.5996, -2.128e-08, -0.8003, 0.5996, -2.128e-08, -0.8003, 0.5996, -2.128e-08, 0.1664, -0.9861, -3.282e-07, 0.1664, -0.9861, -3.282e-07, 0.1664, -0.9861, -3.282e-07, 0.1664, -0.9861, -3.282e-07, -0.4812, 0.8766, 1.917e-07, -0.4812, 0.8766, 1.917e-07, -0.4812, 0.8766, 1.917e-07, -0.4812, 0.8766, 1.917e-07, 0.4871, -0.8733, -1.731e-07, 0.4871, -0.8733, -1.731e-07, 0.4871, -0.8733, -1.731e-07, 0.4871, -0.8733, -1.731e-07, 1.119e-06, -2.734e-07, -1.0, 1.252e-06, -2.409e-07, -1.0, -2.005e-07, -3.354e-07, -1.0, -1.846e-07, -3.088e-07, -1.0, -1.0, -4.392e-08, -2.384e-07, -1.0, -4.392e-08, -2.384e-07, -1.0, -4.392e-08, -2.384e-07, -1.0, -4.392e-08, -2.384e-07, -1.846e-07, -3.088e-07, -1.0, -2.005e-07, -3.354e-07, -1.0, 0.0, 0.0, -1.0, 0.0, 0.0, -1.0, 0.0, 0.0, 1.0, 0.0, 0.0, 1.0, 0.0, 0.0, 1.0, 0.0, 0.0, 1.0, -0.1799, 0.9837, 3.392e-07, -0.1799, 0.9837, 3.392e-07, -0.1799, 0.9837, 3.392e-07, -0.1799, 0.9837, 3.392e-07])] * 3)])
me_cube_001 = bpy.data.meshes.new('Cube.001')
me_cube_001.from_pydata([(1.157e-06, 0.8627, 2.0), (1.151e-06, 0.9261, 2.0), (-1.1e-06, 0.8627, -2.0), (-1.106e-06, 0.9261, -2.0), (0.3596, 0.7934, 2.0), (0.378, 0.8541, 2.0), (0.3596, 0.7934, -2.0), (0.3779, 0.8541, -2.0), (0.7119, 0.6078, -2.0), (0.667, 0.563, -2.0), (0.667, 0.563, 2.0), (0.7119, 0.6078, 2.0), (0.8705, 0.3235, -2.0), (0.8122, 0.2986, -2.0), (0.8122, 0.2986, 2.0), (0.8705, 0.3235, 2.0), (0.9249, 0.001042, -2.0), (0.8666, 0.001042, -2.0), (0.8666, 0.001042, 2.0), (0.9249, 0.001042, 2.0)], [], [(0, 1, 3, 2), (2, 3, 7, 6), (7, 5, 11, 8), (4, 5, 1, 0), (2, 6, 4, 0), (7, 3, 1, 5), (11, 10, 14, 15), (6, 7, 8, 9), (5, 4, 10, 11), (4, 6, 9, 10), (12, 15, 19, 16), (10, 9, 13, 14), (8, 11, 15, 12), (9, 8, 12, 13), (17, 16, 19, 18), (13, 12, 16, 17), (15, 14, 18, 19), (14, 13, 17, 18)])
me_cube_001.polygons.foreach_set('use_smooth', [True] * 18)
_k = set([(0, 1), (0, 2), (0, 4), (1, 3), (1, 5), (2, 3), (2, 6), (3, 7), (4, 6), (4, 10), (5, 7), (5, 11), (6, 9), (7, 8), (8, 11), (8, 12), (9, 10), (9, 13), (10, 14), (11, 15), (12, 15), (12, 16), (13, 14), (13, 17), (14, 18), (15, 19), (16, 17), (16, 19), (17, 18), (18, 19)])
me_cube_001.attributes.new('sharp_edge', 'BOOLEAN', 'EDGE').data.foreach_set('value', [ (min(e.vertices), max(e.vertices)) in _k for e in me_cube_001.edges])
_uv = me_cube_001.uv_layers.new(name='UVMap')
_uv.uv.foreach_set('vector', [0.375, 0.0, 0.625, 0.0, 0.625, 0.25, 0.375, 0.25, 0.375, 0.25, 0.625, 0.25, 0.625, 0.5, 0.375, 0.5, 0.625, 0.5, 0.625, 0.75, 0.625, 0.75, 0.625, 0.5, 0.375, 0.75, 0.625, 0.75, 0.625, 1.0, 0.375, 1.0, 0.125, 0.5, 0.375, 0.5, 0.375, 0.75, 0.125, 0.75, 0.625, 0.5, 0.875, 0.5, 0.875, 0.75, 0.625, 0.75, 0.625, 0.75, 0.375, 0.75, 0.375, 0.75, 0.625, 0.75, 0.375, 0.5, 0.625, 0.5, 0.625, 0.5, 0.375, 0.5, 0.625, 0.75, 0.375, 0.75, 0.375, 0.75, 0.625, 0.75, 0.375, 0.75, 0.375, 0.5, 0.375, 0.5, 0.375, 0.75, 0.625, 0.5, 0.625, 0.75, 0.625, 0.75, 0.625, 0.5, 0.375, 0.75, 0.375, 0.5, 0.375, 0.5, 0.375, 0.75, 0.625, 0.5, 0.625, 0.75, 0.625, 0.75, 0.625, 0.5, 0.375, 0.5, 0.625, 0.5, 0.625, 0.5, 0.375, 0.5, 0.375, 0.5, 0.625, 0.5, 0.625, 0.75, 0.375, 0.75, 0.375, 0.5, 0.625, 0.5, 0.625, 0.5, 0.375, 0.5, 0.625, 0.75, 0.375, 0.75, 0.375, 0.75, 0.625, 0.75, 0.375, 0.75, 0.375, 0.5, 0.375, 0.5, 0.375, 0.75])
me_cube_001.materials.append(None)
me_cube_001.update()
me_cube_001.normals_split_custom_set([tuple(v) for v in zip(*[iter([-1.0, -8.742e-08, 5.643e-07, -1.0, -8.742e-08, 5.643e-07, -1.0, -8.742e-08, 5.643e-07, -1.0, -8.742e-08, 5.643e-07, 0.0, -1.775e-06, -1.0, 0.0, -1.775e-06, -1.0, -1.529e-06, -1.468e-06, -1.0, -1.791e-06, -1.415e-06, -1.0, 0.5935, 0.8048, -4.452e-07, 0.5935, 0.8048, -4.452e-07, 0.5935, 0.8048, -4.452e-07, 0.5935, 0.8048, -4.452e-07, 1.628e-07, -1.04e-07, 1.0, 1.39e-07, -9.564e-08, 1.0, 0.0, -4.654e-08, 1.0, 0.0, -4.654e-08, 1.0, -0.1893, -0.9819, 2.238e-07, -0.1893, -0.9819, 2.238e-07, -0.1893, -0.9819, 2.238e-07, -0.1893, -0.9819, 2.238e-07, 0.1873, 0.9823, -2.324e-07, 0.1873, 0.9823, -2.324e-07, 0.1873, 0.9823, -2.324e-07, 0.1873, 0.9823, -2.324e-07, 3.421e-07, -2.314e-07, 1.0, 3.454e-07, -2.383e-07, 1.0, -9.835e-08, 3.96e-08, 1.0, -5.986e-08, 1.115e-08, 1.0, -1.791e-06, -1.415e-06, -1.0, -1.529e-06, -1.468e-06, -1.0, -1.936e-06, -8.775e-07, -1.0, -1.81e-06, -8.576e-07, -1.0, 1.39e-07, -9.564e-08, 1.0, 1.628e-07, -1.04e-07, 1.0, 3.454e-07, -2.383e-07, 1.0, 3.421e-07, -2.314e-07, 1.0, -0.5996, -0.8003, 4.548e-07, -0.5996, -0.8003, 4.548e-07, -0.5996, -0.8003, 4.548e-07, -0.5996, -0.8003, 4.548e-07, 0.9861, 0.1664, -7.006e-07, 0.9861, 0.1664, -7.006e-07, 0.9861, 0.1664, -7.006e-07, 0.9861, 0.1664, -7.006e-07, -0.8766, -0.4812, 6.281e-07, -0.8766, -0.4812, 6.281e-07, -0.8766, -0.4812, 6.281e-07, -0.8766, -0.4812, 6.281e-07, 0.8733, 0.4871, -6.29e-07, 0.8733, 0.4871, -6.29e-07, 0.8733, 0.4871, -6.29e-07, 0.8733, 0.4871, -6.29e-07, -1.81e-06, -8.576e-07, -1.0, -1.936e-06, -8.775e-07, -1.0, -4.609e-07, -3.31e-07, -1.0, -4.676e-07, -3.048e-07, -1.0, 8.785e-08, -1.0, 1.431e-07, 8.785e-08, -1.0, 1.431e-07, 8.785e-08, -1.0, 1.431e-07, 8.785e-08, -1.0, 1.431e-07, -4.676e-07, -3.048e-07, -1.0, -4.609e-07, -3.31e-07, -1.0, -5.463e-07, 0.0, -1.0, -5.463e-07, 0.0, -1.0, -5.986e-08, 1.115e-08, 1.0, -9.835e-08, 3.96e-08, 1.0, -5.463e-07, 3.707e-07, 1.0, -5.463e-07, 3.707e-07, 1.0, -0.9837, -0.1799, 7.066e-07, -0.9837, -0.1799, 7.066e-07, -0.9837, -0.1799, 7.066e-07, -0.9837, -0.1799, 7.066e-07])] * 3)])

# ---- objects
ob_base = bpy.data.objects.new('Base', me_cylinder_002)
ob_payloadbay = bpy.data.objects.new('PayloadBay', None)
ob_door_001 = bpy.data.objects.new('Door.001', me_cylinder_003)
ob_door_002 = bpy.data.objects.new('Door.002', me_cylinder_004)
ob_empty_001 = bpy.data.objects.new('Empty.001', None)
ob_empty_002 = bpy.data.objects.new('Empty.002', None)
ob_collider_003 = bpy.data.objects.new('Collider.003', me_cube_004)
ob_collider_002 = bpy.data.objects.new('Collider.002', me_cube_002)
ob_collider_001 = bpy.data.objects.new('Collider.001', me_cube_001)

# ---- transforms, parenting, visibility, modifiers, constraints
ob_base.parent = ob_payloadbay
ob_base.location = (0.0, 0.0, 0.0)
ob_payloadbay.location = (0.0, 0.0, 0.0)
ob_door_001.parent = ob_empty_001
ob_door_001.location = (0.0, 0.9, 0.0)
ob_door_002.parent = ob_empty_002
ob_door_002.location = (0.0, -0.9, 0.0)
ob_empty_001.parent = ob_payloadbay
ob_empty_001.location = (0.0, -0.9, 0.0)
ob_empty_001.empty_display_type = 'SINGLE_ARROW'
ob_empty_002.parent = ob_payloadbay
ob_empty_002.location = (0.0, 0.9, 0.0)
ob_empty_002.empty_display_type = 'SINGLE_ARROW'
ob_collider_003.parent = ob_base
ob_collider_003.location = (0.0, 0.0, 0.0)
ob_collider_003.color = (0.8, 0.8, 0.8, 1.0)
ob_collider_002.parent = ob_door_001
ob_collider_002.location = (0.0, 0.0, 0.0)
ob_collider_002.color = (0.8, 0.8, 0.8, 1.0)
ob_collider_001.parent = ob_door_002
ob_collider_001.location = (0.0, 0.0, 0.0)
ob_collider_001.color = (0.8, 0.8, 0.8, 1.0)

# ---- collection membership
col_collection.objects.link(ob_base)
col_collection.objects.link(ob_payloadbay)
col_collection.objects.link(ob_door_001)
col_collection.objects.link(ob_door_002)
col_collection.objects.link(ob_empty_001)
col_collection.objects.link(ob_empty_002)
col_collection.objects.link(ob_collider_003)
col_collection.objects.link(ob_collider_002)
col_collection.objects.link(ob_collider_001)

# ---- scene / render settings (as saved in the file)
scene.frame_start = 1; scene.frame_end = 90; scene.frame_set(0)
scene.render.engine = 'BLENDER_EEVEE_NEXT'
scene.cycles.sampling_pattern = 'TABULATED_SOBOL'
scene.eevee.ray_tracing_options.trace_max_roughness = 0.0
bpy.context.view_layer.update()

# ---- added for rendering (the .blend has no active camera and no usable light): camera, sun
cam_auto = bpy.data.cameras.new('AutoCamera')
cam_auto.lens = 50.0
cam_auto.sensor_width = 36.0
cam_auto.clip_end = 1000.0
ob_auto_camera = bpy.data.objects.new('AutoCamera', cam_auto)
scene.collection.objects.link(ob_auto_camera)
ob_auto_camera.location = (4.45839, -5.35007, 3.56671)
ob_auto_camera.rotation_euler = (1.09748, -7.21219e-08, 0.694738)
scene.camera = ob_auto_camera
light_auto_sun = bpy.data.lights.new('AutoSun', 'SUN')
light_auto_sun.energy = 3.0
light_auto_sun.angle = 0.0523599
ob_auto_sun = bpy.data.objects.new('AutoSun', light_auto_sun)
scene.collection.objects.link(ob_auto_sun)
ob_auto_sun.rotation_euler = (0.872665, 0.174533, 0.523599)
bpy.context.view_layer.update()
